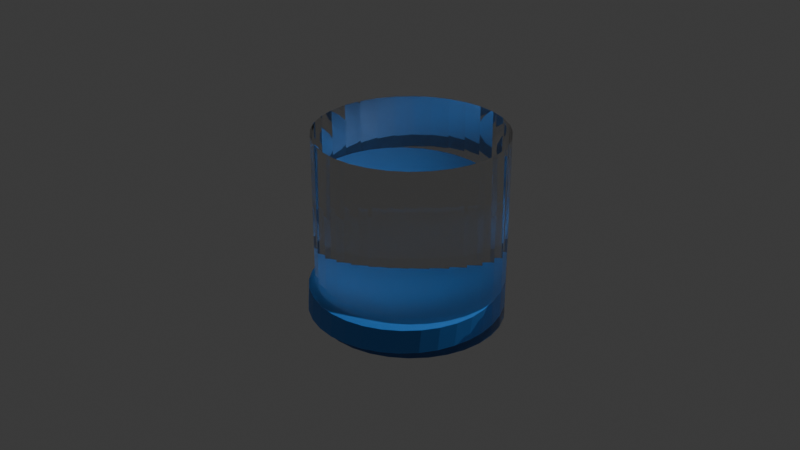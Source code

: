 # Source: Aditya.blend  (saved by Blender 4.5.91; exported with 4.5.12 LTS)
import bpy
from mathutils import Matrix  # noqa: F401  (used for matrix-valued properties, if any)

bpy.ops.wm.read_factory_settings(use_empty=True)
scene = bpy.context.scene
scene.name = 'Scene'

# ---- collections
col_collection = bpy.data.collections.new('Collection'); scene.collection.children.link(col_collection)

# ---- materials (node trees are filled in below, after node groups)
mat_material_002 = bpy.data.materials.new('Material.002')
mat_material_003 = bpy.data.materials.new('Material.003')

# ---- material node trees
mat_material_002.use_nodes = True; mat_material_002.node_tree.nodes.clear()
_N = mat_material_002.node_tree.nodes; _L = mat_material_002.node_tree.links
n0 = _N.new('ShaderNodeBsdfPrincipled'); n0.name = 'Principled BSDF'; n0.location = (-200, 100)
n0.inputs[0].default_value = (0.035, 0.2506, 0.8012, 1.0)
n1 = _N.new('ShaderNodeOutputMaterial'); n1.name = 'Material Output'; n1.location = (200, 100)
_L.new(n0.outputs[0], n1.inputs[0])
n1.is_active_output = True
mat_material_003.use_nodes = True; mat_material_003.node_tree.nodes.clear()
_N = mat_material_003.node_tree.nodes; _L = mat_material_003.node_tree.links
n0 = _N.new('ShaderNodeBsdfPrincipled'); n0.name = 'Principled BSDF'; n0.location = (-200, 100)
n0.inputs[2].default_value = 0.0
n0.inputs[18].default_value = 1.0
n1 = _N.new('ShaderNodeOutputMaterial'); n1.name = 'Material Output'; n1.location = (200, 100)
_L.new(n0.outputs[0], n1.inputs[0])
n1.is_active_output = True

# ---- world
world_world = bpy.data.worlds.new('World'); scene.world = world_world
world_world.use_nodes = True; world_world.node_tree.nodes.clear()
_N = world_world.node_tree.nodes; _L = world_world.node_tree.links
n0 = _N.new('ShaderNodeOutputWorld'); n0.name = 'World Output'; n0.location = (200, 100)
n1 = _N.new('ShaderNodeBackground'); n1.name = 'Background'; n1.location = (-200, 100)
n1.inputs[0].default_value = (0.05088, 0.05088, 0.05088, 1.0)
_L.new(n1.outputs[0], n0.inputs[0])
n0.is_active_output = True
world_world.color = (0.05088, 0.05088, 0.05088)
world_world.sun_shadow_jitter_overblur = 0.0

# ---- cameras
cam_camera = bpy.data.cameras.new('Camera')
cam_camera.clip_end = 100.0
cam_camera.ortho_scale = 7.314

# ---- lights
light_light = bpy.data.lights.new('Light', 'POINT')
light_light.energy = 1000.0
light_light.shadow_soft_size = 0.1

# ---- meshes
me_cylinder_004 = bpy.data.meshes.new('Cylinder.004')
me_cylinder_004.from_pydata([(0.0, 1.0, -1.0), (0.06558, 0.9666, 0.3896), (0.1951, 0.9808, -1.0), (0.2607, 0.9473, 0.3896), (0.3827, 0.9239, -1.0), (0.4483, 0.8904, 0.3896), (0.5556, 0.8315, -1.0), (0.6212, 0.798, 0.3896), (0.7071, 0.7071, -1.0), (0.7727, 0.6737, 0.3896), (0.8315, 0.5556, -1.0), (0.897, 0.5221, 0.3896), (0.9239, 0.3827, -1.0), (0.9895, 0.3492, 0.3896), (0.9808, 0.1951, -1.0), (1.046, 0.1616, 0.3896), (1.0, 0.0, -1.0), (1.066, -0.03344, 0.3896), (0.9808, -0.1951, -1.0), (1.046, -0.2285, 0.3896), (0.9239, -0.3827, -1.0), (0.9895, -0.4161, 0.3896), (0.8315, -0.5556, -1.0), (0.897, -0.589, 0.3896), (0.7071, -0.7071, -1.0), (0.7727, -0.7405, 0.3896), (0.5556, -0.8315, -1.0), (0.6212, -0.8649, 0.3896), (0.3827, -0.9239, -1.0), (0.4483, -0.9573, 0.3896), (0.1951, -0.9808, -1.0), (0.2607, -1.014, 0.3896), (0.0, -1.0, -1.0), (0.06558, -1.033, 0.3896), (-0.1951, -0.9808, -1.0), (-0.1295, -1.014, 0.3896), (-0.3827, -0.9239, -1.0), (-0.3171, -0.9573, 0.3896), (-0.5556, -0.8315, -1.0), (-0.49, -0.8649, 0.3896), (-0.7071, -0.7071, -1.0), (-0.6415, -0.7405, 0.3896), (-0.8315, -0.5556, -1.0), (-0.7659, -0.589, 0.3896), (-0.9239, -0.3827, -1.0), (-0.8583, -0.4161, 0.3896), (-0.9808, -0.1951, -1.0), (-0.9152, -0.2285, 0.3896), (-1.0, 0.0, -1.0), (-0.9344, -0.03344, 0.3896), (-0.9808, 0.1951, -1.0), (-0.9152, 0.1616, 0.3896), (-0.9239, 0.3827, -1.0), (-0.8583, 0.3492, 0.3896), (-0.8315, 0.5556, -1.0), (-0.7659, 0.5221, 0.3896), (-0.7071, 0.7071, -1.0), (-0.6415, 0.6737, 0.3896), (-0.5556, 0.8315, -1.0), (-0.49, 0.798, 0.3896), (-0.3827, 0.9239, -1.0), (-0.3171, 0.8904, 0.3896), (-0.1951, 0.9808, -1.0), (-0.1295, 0.9473, 0.3896)], [], [(0, 1, 3, 2), (2, 3, 5, 4), (4, 5, 7, 6), (6, 7, 9, 8), (8, 9, 11, 10), (10, 11, 13, 12), (12, 13, 15, 14), (14, 15, 17, 16), (16, 17, 19, 18), (18, 19, 21, 20), (20, 21, 23, 22), (22, 23, 25, 24), (24, 25, 27, 26), (26, 27, 29, 28), (28, 29, 31, 30), (30, 31, 33, 32), (32, 33, 35, 34), (34, 35, 37, 36), (36, 37, 39, 38), (38, 39, 41, 40), (40, 41, 43, 42), (42, 43, 45, 44), (44, 45, 47, 46), (46, 47, 49, 48), (48, 49, 51, 50), (50, 51, 53, 52), (52, 53, 55, 54), (54, 55, 57, 56), (56, 57, 59, 58), (58, 59, 61, 60), (3, 1, 63, 61, 59, 57, 55, 53, 51, 49, 47, 45, 43, 41, 39, 37, 35, 33, 31, 29, 27, 25, 23, 21, 19, 17, 15, 13, 11, 9, 7, 5), (60, 61, 63, 62), (62, 63, 1, 0), (0, 2, 4, 6, 8, 10, 12, 14, 16, 18, 20, 22, 24, 26, 28, 30, 32, 34, 36, 38, 40, 42, 44, 46, 48, 50, 52, 54, 56, 58, 60, 62)])
_uv = me_cylinder_004.uv_layers.new(name='UVMap')
_uv.uv.foreach_set('vector', [1.0, 0.5, 1.0, 1.0, 0.9688, 1.0, 0.9688, 0.5, 0.9688, 0.5, 0.9688, 1.0, 0.9375, 1.0, 0.9375, 0.5, 0.9375, 0.5, 0.9375, 1.0, 0.9062, 1.0, 0.9062, 0.5, 0.9062, 0.5, 0.9062, 1.0, 0.875, 1.0, 0.875, 0.5, 0.875, 0.5, 0.875, 1.0, 0.8438, 1.0, 0.8438, 0.5, 0.8438, 0.5, 0.8438, 1.0, 0.8125, 1.0, 0.8125, 0.5, 0.8125, 0.5, 0.8125, 1.0, 0.7812, 1.0, 0.7812, 0.5, 0.7812, 0.5, 0.7812, 1.0, 0.75, 1.0, 0.75, 0.5, 0.75, 0.5, 0.75, 1.0, 0.7188, 1.0, 0.7188, 0.5, 0.7188, 0.5, 0.7188, 1.0, 0.6875, 1.0, 0.6875, 0.5, 0.6875, 0.5, 0.6875, 1.0, 0.6562, 1.0, 0.6562, 0.5, 0.6562, 0.5, 0.6562, 1.0, 0.625, 1.0, 0.625, 0.5, 0.625, 0.5, 0.625, 1.0, 0.5938, 1.0, 0.5938, 0.5, 0.5938, 0.5, 0.5938, 1.0, 0.5625, 1.0, 0.5625, 0.5, 0.5625, 0.5, 0.5625, 1.0, 0.5312, 1.0, 0.5312, 0.5, 0.5312, 0.5, 0.5312, 1.0, 0.5, 1.0, 0.5, 0.5, 0.5, 0.5, 0.5, 1.0, 0.4688, 1.0, 0.4688, 0.5, 0.4688, 0.5, 0.4688, 1.0, 0.4375, 1.0, 0.4375, 0.5, 0.4375, 0.5, 0.4375, 1.0, 0.4062, 1.0, 0.4062, 0.5, 0.4062, 0.5, 0.4062, 1.0, 0.375, 1.0, 0.375, 0.5, 0.375, 0.5, 0.375, 1.0, 0.3438, 1.0, 0.3438, 0.5, 0.3438, 0.5, 0.3438, 1.0, 0.3125, 1.0, 0.3125, 0.5, 0.3125, 0.5, 0.3125, 1.0, 0.2812, 1.0, 0.2812, 0.5, 0.2812, 0.5, 0.2812, 1.0, 0.25, 1.0, 0.25, 0.5, 0.25, 0.5, 0.25, 1.0, 0.2188, 1.0, 0.2188, 0.5, 0.2188, 0.5, 0.2188, 1.0, 0.1875, 1.0, 0.1875, 0.5, 0.1875, 0.5, 0.1875, 1.0, 0.1562, 1.0, 0.1562, 0.5, 0.1562, 0.5, 0.1562, 1.0, 0.125, 1.0, 0.125, 0.5, 0.125, 0.5, 0.125, 1.0, 0.09375, 1.0, 0.09375, 0.5, 0.09375, 0.5, 0.09375, 1.0, 0.0625, 1.0, 0.0625, 0.5, 0.2968, 0.4854, 0.25, 0.49, 0.2032, 0.4854, 0.1582, 0.4717, 0.1167, 0.4496, 0.08029, 0.4197, 0.05045, 0.3833, 0.02827, 0.3418, 0.01461, 0.2968, 0.01, 0.25, 0.01461, 0.2032, 0.02827, 0.1582, 0.05045, 0.1167, 0.08029, 0.08029, 0.1167, 0.05045, 0.1582, 0.02827, 0.2032, 0.01461, 0.25, 0.01, 0.2968, 0.01461, 0.3418, 0.02827, 0.3833, 0.05045, 0.4197, 0.08029, 0.4496, 0.1167, 0.4717, 0.1582, 0.4854, 0.2032, 0.49, 0.25, 0.4854, 0.2968, 0.4717, 0.3418, 0.4496, 0.3833, 0.4197, 0.4197, 0.3833, 0.4496, 0.3418, 0.4717, 0.0625, 0.5, 0.0625, 1.0, 0.03125, 1.0, 0.03125, 0.5, 0.03125, 0.5, 0.03125, 1.0, 0.0, 1.0, 0.0, 0.5, 0.75, 0.49, 0.7968, 0.4854, 0.8418, 0.4717, 0.8833, 0.4496, 0.9197, 0.4197, 0.9496, 0.3833, 0.9717, 0.3418, 0.9854, 0.2968, 0.99, 0.25, 0.9854, 0.2032, 0.9717, 0.1582, 0.9496, 0.1167, 0.9197, 0.08029, 0.8833, 0.05045, 0.8418, 0.02827, 0.7968, 0.01461, 0.75, 0.01, 0.7032, 0.01461, 0.6582, 0.02827, 0.6167, 0.05045, 0.5803, 0.08029, 0.5504, 0.1167, 0.5283, 0.1582, 0.5146, 0.2032, 0.51, 0.25, 0.5146, 0.2968, 0.5283, 0.3418, 0.5504, 0.3833, 0.5803, 0.4197, 0.6167, 0.4496, 0.6582, 0.4717, 0.7032, 0.4854])
me_cylinder_004.materials.append(mat_material_002)
me_cylinder_004.update()
me_cylinder_003 = bpy.data.meshes.new('Cylinder.003')
me_cylinder_003.from_pydata([(0.0, 1.0, -1.0), (0.0, 1.0, 1.0), (0.1951, 0.9808, -1.0), (0.1951, 0.9808, 1.0), (0.3827, 0.9239, -1.0), (0.3827, 0.9239, 1.0), (0.5556, 0.8315, -1.0), (0.5556, 0.8315, 1.0), (0.7071, 0.7071, -1.0), (0.7071, 0.7071, 1.0), (0.8315, 0.5556, -1.0), (0.8315, 0.5556, 1.0), (0.9239, 0.3827, -1.0), (0.9239, 0.3827, 1.0), (0.9808, 0.1951, -1.0), (0.9808, 0.1951, 1.0), (1.0, 0.0, -1.0), (1.0, 0.0, 1.0), (0.9808, -0.1951, -1.0), (0.9808, -0.1951, 1.0), (0.9239, -0.3827, -1.0), (0.9239, -0.3827, 1.0), (0.8315, -0.5556, -1.0), (0.8315, -0.5556, 1.0), (0.7071, -0.7071, -1.0), (0.7071, -0.7071, 1.0), (0.5556, -0.8315, -1.0), (0.5556, -0.8315, 1.0), (0.3827, -0.9239, -1.0), (0.3827, -0.9239, 1.0), (0.1951, -0.9808, -1.0), (0.1951, -0.9808, 1.0), (0.0, -1.0, -1.0), (0.0, -1.0, 1.0), (-0.1951, -0.9808, -1.0), (-0.1951, -0.9808, 1.0), (-0.3827, -0.9239, -1.0), (-0.3827, -0.9239, 1.0), (-0.5556, -0.8315, -1.0), (-0.5556, -0.8315, 1.0), (-0.7071, -0.7071, -1.0), (-0.7071, -0.7071, 1.0), (-0.8315, -0.5556, -1.0), (-0.8315, -0.5556, 1.0), (-0.9239, -0.3827, -1.0), (-0.9239, -0.3827, 1.0), (-0.9808, -0.1951, -1.0), (-0.9808, -0.1951, 1.0), (-1.0, 0.0, -1.0), (-1.0, 0.0, 1.0), (-0.9808, 0.1951, -1.0), (-0.9808, 0.1951, 1.0), (-0.9239, 0.3827, -1.0), (-0.9239, 0.3827, 1.0), (-0.8315, 0.5556, -1.0), (-0.8315, 0.5556, 1.0), (-0.7071, 0.7071, -1.0), (-0.7071, 0.7071, 1.0), (-0.5556, 0.8315, -1.0), (-0.5556, 0.8315, 1.0), (-0.3827, 0.9239, -1.0), (-0.3827, 0.9239, 1.0), (-0.1951, 0.9808, -1.0), (-0.1951, 0.9808, 1.0)], [], [(0, 1, 3, 2), (2, 3, 5, 4), (4, 5, 7, 6), (6, 7, 9, 8), (8, 9, 11, 10), (10, 11, 13, 12), (12, 13, 15, 14), (14, 15, 17, 16), (16, 17, 19, 18), (18, 19, 21, 20), (20, 21, 23, 22), (22, 23, 25, 24), (24, 25, 27, 26), (26, 27, 29, 28), (28, 29, 31, 30), (30, 31, 33, 32), (32, 33, 35, 34), (34, 35, 37, 36), (36, 37, 39, 38), (38, 39, 41, 40), (40, 41, 43, 42), (42, 43, 45, 44), (44, 45, 47, 46), (46, 47, 49, 48), (48, 49, 51, 50), (50, 51, 53, 52), (52, 53, 55, 54), (54, 55, 57, 56), (56, 57, 59, 58), (58, 59, 61, 60), (3, 1, 63, 61, 59, 57, 55, 53, 51, 49, 47, 45, 43, 41, 39, 37, 35, 33, 31, 29, 27, 25, 23, 21, 19, 17, 15, 13, 11, 9, 7, 5), (60, 61, 63, 62), (62, 63, 1, 0), (0, 2, 4, 6, 8, 10, 12, 14, 16, 18, 20, 22, 24, 26, 28, 30, 32, 34, 36, 38, 40, 42, 44, 46, 48, 50, 52, 54, 56, 58, 60, 62)])
_uv = me_cylinder_003.uv_layers.new(name='UVMap')
_uv.uv.foreach_set('vector', [1.0, 0.5, 1.0, 1.0, 0.9688, 1.0, 0.9688, 0.5, 0.9688, 0.5, 0.9688, 1.0, 0.9375, 1.0, 0.9375, 0.5, 0.9375, 0.5, 0.9375, 1.0, 0.9062, 1.0, 0.9062, 0.5, 0.9062, 0.5, 0.9062, 1.0, 0.875, 1.0, 0.875, 0.5, 0.875, 0.5, 0.875, 1.0, 0.8438, 1.0, 0.8438, 0.5, 0.8438, 0.5, 0.8438, 1.0, 0.8125, 1.0, 0.8125, 0.5, 0.8125, 0.5, 0.8125, 1.0, 0.7812, 1.0, 0.7812, 0.5, 0.7812, 0.5, 0.7812, 1.0, 0.75, 1.0, 0.75, 0.5, 0.75, 0.5, 0.75, 1.0, 0.7188, 1.0, 0.7188, 0.5, 0.7188, 0.5, 0.7188, 1.0, 0.6875, 1.0, 0.6875, 0.5, 0.6875, 0.5, 0.6875, 1.0, 0.6562, 1.0, 0.6562, 0.5, 0.6562, 0.5, 0.6562, 1.0, 0.625, 1.0, 0.625, 0.5, 0.625, 0.5, 0.625, 1.0, 0.5938, 1.0, 0.5938, 0.5, 0.5938, 0.5, 0.5938, 1.0, 0.5625, 1.0, 0.5625, 0.5, 0.5625, 0.5, 0.5625, 1.0, 0.5312, 1.0, 0.5312, 0.5, 0.5312, 0.5, 0.5312, 1.0, 0.5, 1.0, 0.5, 0.5, 0.5, 0.5, 0.5, 1.0, 0.4688, 1.0, 0.4688, 0.5, 0.4688, 0.5, 0.4688, 1.0, 0.4375, 1.0, 0.4375, 0.5, 0.4375, 0.5, 0.4375, 1.0, 0.4062, 1.0, 0.4062, 0.5, 0.4062, 0.5, 0.4062, 1.0, 0.375, 1.0, 0.375, 0.5, 0.375, 0.5, 0.375, 1.0, 0.3438, 1.0, 0.3438, 0.5, 0.3438, 0.5, 0.3438, 1.0, 0.3125, 1.0, 0.3125, 0.5, 0.3125, 0.5, 0.3125, 1.0, 0.2812, 1.0, 0.2812, 0.5, 0.2812, 0.5, 0.2812, 1.0, 0.25, 1.0, 0.25, 0.5, 0.25, 0.5, 0.25, 1.0, 0.2188, 1.0, 0.2188, 0.5, 0.2188, 0.5, 0.2188, 1.0, 0.1875, 1.0, 0.1875, 0.5, 0.1875, 0.5, 0.1875, 1.0, 0.1562, 1.0, 0.1562, 0.5, 0.1562, 0.5, 0.1562, 1.0, 0.125, 1.0, 0.125, 0.5, 0.125, 0.5, 0.125, 1.0, 0.09375, 1.0, 0.09375, 0.5, 0.09375, 0.5, 0.09375, 1.0, 0.0625, 1.0, 0.0625, 0.5, 0.2968, 0.4854, 0.25, 0.49, 0.2032, 0.4854, 0.1582, 0.4717, 0.1167, 0.4496, 0.08029, 0.4197, 0.05045, 0.3833, 0.02827, 0.3418, 0.01461, 0.2968, 0.01, 0.25, 0.01461, 0.2032, 0.02827, 0.1582, 0.05045, 0.1167, 0.08029, 0.08029, 0.1167, 0.05045, 0.1582, 0.02827, 0.2032, 0.01461, 0.25, 0.01, 0.2968, 0.01461, 0.3418, 0.02827, 0.3833, 0.05045, 0.4197, 0.08029, 0.4496, 0.1167, 0.4717, 0.1582, 0.4854, 0.2032, 0.49, 0.25, 0.4854, 0.2968, 0.4717, 0.3418, 0.4496, 0.3833, 0.4197, 0.4197, 0.3833, 0.4496, 0.3418, 0.4717, 0.0625, 0.5, 0.0625, 1.0, 0.03125, 1.0, 0.03125, 0.5, 0.03125, 0.5, 0.03125, 1.0, 0.0, 1.0, 0.0, 0.5, 0.75, 0.49, 0.7968, 0.4854, 0.8418, 0.4717, 0.8833, 0.4496, 0.9197, 0.4197, 0.9496, 0.3833, 0.9717, 0.3418, 0.9854, 0.2968, 0.99, 0.25, 0.9854, 0.2032, 0.9717, 0.1582, 0.9496, 0.1167, 0.9197, 0.08029, 0.8833, 0.05045, 0.8418, 0.02827, 0.7968, 0.01461, 0.75, 0.01, 0.7032, 0.01461, 0.6582, 0.02827, 0.6167, 0.05045, 0.5803, 0.08029, 0.5504, 0.1167, 0.5283, 0.1582, 0.5146, 0.2032, 0.51, 0.25, 0.5146, 0.2968, 0.5283, 0.3418, 0.5504, 0.3833, 0.5803, 0.4197, 0.6167, 0.4496, 0.6582, 0.4717, 0.7032, 0.4854])
me_cylinder_003.materials.append(mat_material_003)
me_cylinder_003.update()

# ---- objects
ob_light = bpy.data.objects.new('Light', light_light)
ob_camera = bpy.data.objects.new('Camera', cam_camera)
ob_liquid = bpy.data.objects.new('Liquid', me_cylinder_004)
ob_cylinder_003 = bpy.data.objects.new('Cylinder.003', me_cylinder_003)

# ---- transforms, parenting, visibility, modifiers, constraints
ob_light.location = (4.076, 1.005, 5.904)
ob_light.rotation_euler = (0.6503, 0.05522, 1.866)
ob_light.lock_rotations_4d = False
ob_light.empty_display_type = 'ARROWS'
ob_light.color = (0.0, 0.0, 0.0, 0.0)
ob_light.lineart.crease_threshold = 0.0
ob_camera.location = (7.359, -6.926, 4.958)
ob_camera.rotation_euler = (1.109, 0.0, 0.8149)
ob_camera.lock_rotations_4d = False
ob_camera.empty_display_type = 'ARROWS'
ob_camera.color = (0.0, 0.0, 0.0, 0.0)
ob_camera.display_type = 'WIRE'
ob_camera.lineart.crease_threshold = 0.0
ob_liquid.location = (0.0007514, 0.02392, -0.7778)
ob_liquid.scale = (0.989, 0.9643, 0.2178)
ob_cylinder_003.location = (0.01821, 0.1462, -0.08186)

# ---- collection membership
col_collection.objects.link(ob_light)
col_collection.objects.link(ob_camera)
col_collection.objects.link(ob_liquid)
col_collection.objects.link(ob_cylinder_003)

# ---- scene / render settings (as saved in the file)
scene.camera = ob_camera
scene.frame_start = 1; scene.frame_end = 100; scene.frame_set(23)
scene.render.engine = 'CYCLES'
bpy.context.view_layer.update()
